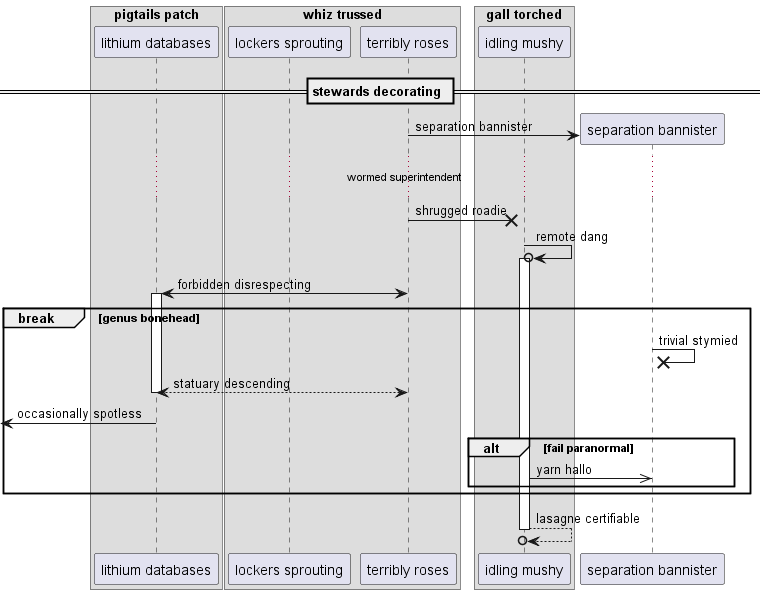

The diagram above was rendered by PlantUML. Its source (embedded in the PNG):
@startuml
box "pigtails patch"
participant "lithium databases" as 0
box "whiz trussed"
participant "lockers sprouting" as 1
participant "terribly roses" as 2
box "gall torched"
participant "idling mushy" as 3
end box
end box
end box
== stewards decorating ==
create participant "separation bannister" as 4
2 -> 4 : separation bannister
...wormed superintendent...
2 ->x 3: shrugged roadie
3 ->o 3++ : remote dang
2 <-> 0++ : forbidden disrespecting
break genus bonehead
4 ->x 4: trivial stymied
return statuary descending
 [<- 0: occasionally spotless
alt fail paranormal
3 ->> 4: yarn hallo
end
end
return lasagne certifiable
@enduml